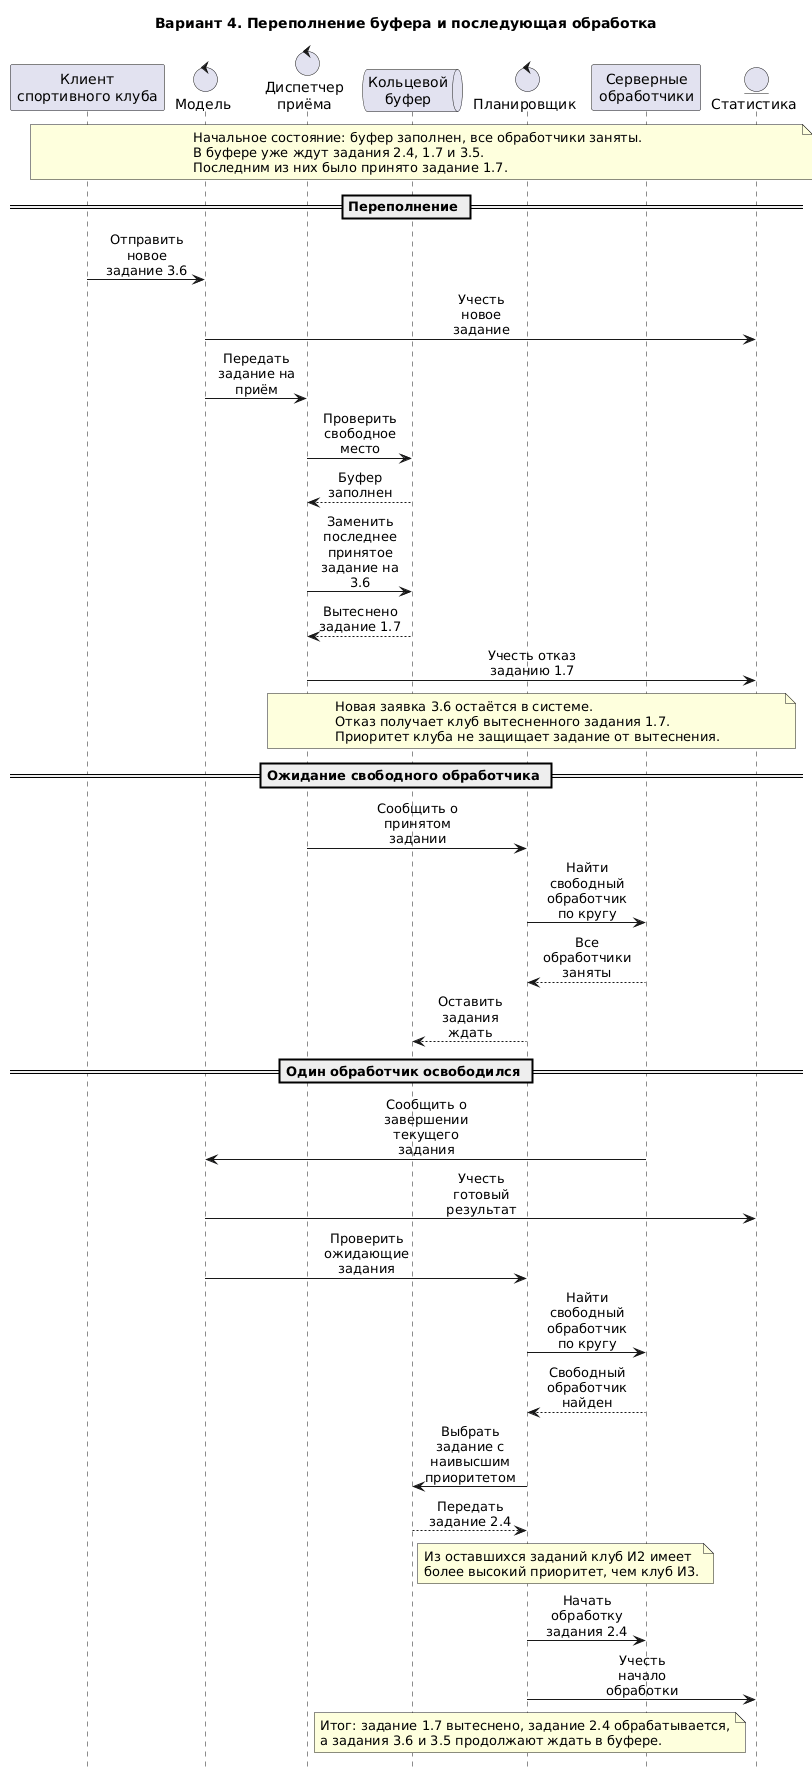

The diagram above was rendered by PlantUML. Its source (embedded in the PNG):
@startuml
title Вариант 4. Переполнение буфера и последующая обработка
hide footbox
skinparam defaultFontName Arial
skinparam sequenceMessageAlign center
skinparam maxMessageSize 90

participant "Клиент\nспортивного клуба" as Src
control "Модель" as Sim
control "Диспетчер\nприёма" as Put
queue "Кольцевой\nбуфер" as Buf
control "Планировщик" as Sel
participant "Серверные\nобработчики" as Dev
entity "Статистика" as Stat

note over Src, Stat
Начальное состояние: буфер заполнен, все обработчики заняты.
В буфере уже ждут задания 2.4, 1.7 и 3.5.
Последним из них было принято задание 1.7.
end note

== Переполнение ==

Src -> Sim: Отправить новое задание 3.6
Sim -> Stat: Учесть новое задание
Sim -> Put: Передать задание на приём
Put -> Buf: Проверить свободное место
Buf --> Put: Буфер заполнен
Put -> Buf: Заменить последнее принятое задание на 3.6
Buf --> Put: Вытеснено задание 1.7
Put -> Stat: Учесть отказ заданию 1.7

note over Put, Stat
Новая заявка 3.6 остаётся в системе.
Отказ получает клуб вытесненного задания 1.7.
Приоритет клуба не защищает задание от вытеснения.
end note

== Ожидание свободного обработчика ==

Put -> Sel: Сообщить о принятом задании
Sel -> Dev: Найти свободный обработчик по кругу
Dev --> Sel: Все обработчики заняты
Sel --> Buf: Оставить задания ждать

== Один обработчик освободился ==

Dev -> Sim: Сообщить о завершении текущего задания
Sim -> Stat: Учесть готовый результат
Sim -> Sel: Проверить ожидающие задания
Sel -> Dev: Найти свободный обработчик по кругу
Dev --> Sel: Свободный обработчик найден
Sel -> Buf: Выбрать задание с наивысшим приоритетом
Buf --> Sel: Передать задание 2.4

note right of Buf
  Из оставшихся заданий клуб И2 имеет
  более высокий приоритет, чем клуб И3.
end note

Sel -> Dev: Начать обработку задания 2.4
Sel -> Stat: Учесть начало обработки

note over Buf, Dev
Итог: задание 1.7 вытеснено, задание 2.4 обрабатывается,
а задания 3.6 и 3.5 продолжают ждать в буфере.
end note
@enduml